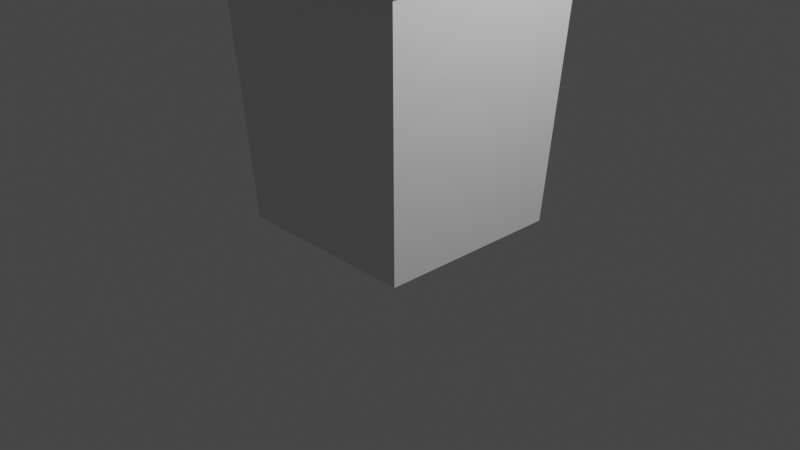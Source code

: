 # Source: rubbishbin.blend  (saved by Blender 2.81.16; exported with 4.5.12 LTS)
import bpy
from mathutils import Matrix  # noqa: F401  (used for matrix-valued properties, if any)

bpy.ops.wm.read_factory_settings(use_empty=True)
scene = bpy.context.scene
scene.name = 'Scene'

# ---- collections
col_collection = bpy.data.collections.new('Collection'); scene.collection.children.link(col_collection)

# ---- materials (node trees are filled in below, after node groups)
mat_material = bpy.data.materials.new('Material')
mat_material.alpha_threshold = 0.0
mat_material.use_transparent_shadow = False
mat_material.line_color = (0.0, 0.0, 0.0, 1.0)

# ---- material node trees
mat_material.use_nodes = True; mat_material.node_tree.nodes.clear()
_N = mat_material.node_tree.nodes; _L = mat_material.node_tree.links
n0 = _N.new('ShaderNodeOutputMaterial'); n0.name = 'Material Output'; n0.location = (300, 300)
n1 = _N.new('ShaderNodeBsdfPrincipled'); n1.name = 'Principled BSDF'; n1.location = (10, 300)
n1.distribution = 'GGX'
n1.subsurface_method = 'BURLEY'
n1.inputs[2].default_value = 0.4
n1.inputs[3].default_value = 1.45
n1.inputs[27].default_value = (0.0, 0.0, 0.0, 1.0)
n1.inputs[28].default_value = 1.0
_L.new(n1.outputs[0], n0.inputs[0])
n0.is_active_output = True

# ---- world
world_world = bpy.data.worlds.new('World'); scene.world = world_world
world_world.use_nodes = True; world_world.node_tree.nodes.clear()
_N = world_world.node_tree.nodes; _L = world_world.node_tree.links
n0 = _N.new('ShaderNodeOutputWorld'); n0.name = 'World Output'; n0.location = (300, 300)
n1 = _N.new('ShaderNodeBackground'); n1.name = 'Background'; n1.location = (10, 300)
n1.inputs[0].default_value = (0.05088, 0.05088, 0.05088, 1.0)
_L.new(n1.outputs[0], n0.inputs[0])
n0.is_active_output = True
world_world.color = (0.05088, 0.05088, 0.05088)
world_world.use_sun_shadow = False
world_world.sun_shadow_jitter_overblur = 0.0

# ---- cameras
cam_camera = bpy.data.cameras.new('Camera')
cam_camera.clip_end = 100.0
cam_camera.ortho_scale = 7.314

# ---- lights
light_light = bpy.data.lights.new('Light', 'POINT')
light_light.transmission_factor = 0.0
light_light.energy = 1000.0
light_light.shadow_soft_size = 0.1
light_light.shadow_maximum_resolution = 0.006
light_light.use_absolute_resolution = True

# ---- meshes
me_cube = bpy.data.meshes.new('Cube')
me_cube.from_pydata([(1.081, 1.081, 2.85), (1.0, 1.0, 0.0), (1.081, -1.081, 2.85), (1.0, -1.0, 0.0), (-1.081, 1.081, 2.85), (-1.0, 1.0, 0.0), (-1.081, -1.081, 2.85), (-1.0, -1.0, 0.0), (1.159, -1.159, 2.85), (-1.159, -1.159, 2.85), (1.159, 1.159, 2.85), (-1.159, 1.159, 2.85), (0.8942, -0.8942, 0.08286), (-0.8942, -0.8942, 0.08286), (0.8942, 0.8942, 0.08286), (-0.8942, 0.8942, 0.08286), (1.154, 1.154, 2.772), (-1.154, -1.154, 2.772), (1.154, -1.154, 2.772), (-1.154, 1.154, 2.772), (-1.231, -1.231, 2.764), (-1.235, -1.235, 2.841), (1.235, -1.235, 2.841), (1.235, 1.235, 2.841), (-1.235, 1.235, 2.841), (1.231, 1.231, 2.764), (1.231, -1.231, 2.764), (-1.231, 1.231, 2.764)], [], [(2, 0, 14, 12), (10, 8, 22, 23), (9, 11, 24, 21), (5, 1, 3, 7), (18, 16, 25, 26), (17, 18, 26, 20), (2, 6, 9, 8), (0, 2, 8, 10), (6, 4, 11, 9), (4, 0, 10, 11), (14, 15, 13, 12), (4, 6, 13, 15), (6, 2, 12, 13), (0, 4, 15, 14), (5, 19, 16, 1), (1, 16, 18, 3), (7, 17, 19, 5), (3, 18, 17, 7), (26, 22, 21, 20), (20, 21, 24, 27), (25, 23, 22, 26), (27, 24, 23, 25), (19, 17, 20, 27), (16, 19, 27, 25), (11, 10, 23, 24), (8, 9, 21, 22)])
_uv = me_cube.uv_layers.new(name='UVMap')
_uv.uv.foreach_set('vector', [0.4639, 0.1955, 0.6941, 0.03708, 0.6982, 0.3268, 0.6309, 0.3519, 0.6936, 0.02625, 0.4542, 0.1912, 0.4449, 0.1871, 0.6928, 0.01487, 0.9769, 0.402, 0.9762, 0.1538, 0.9851, 0.1478, 0.9851, 0.4101, 0.1371, 0.3403, 0.1662, 0.4625, 0.04406, 0.4917, 0.01487, 0.3695, 0.2885, 0.6666, 0.3987, 0.4947, 0.4066, 0.4973, 0.2921, 0.6713, 0.1276, 0.7212, 0.2885, 0.6666, 0.2921, 0.6713, 0.1247, 0.7269, 0.4639, 0.1955, 0.5091, 0.4052, 0.5033, 0.4143, 0.4542, 0.1912, 0.6941, 0.03708, 0.4639, 0.1955, 0.4542, 0.1912, 0.6936, 0.02625, 0.9702, 0.3953, 0.9675, 0.1593, 0.9762, 0.1538, 0.9769, 0.402, 0.9675, 0.1593, 0.6941, 0.03708, 0.6936, 0.02625, 0.9762, 0.1538, 0.6982, 0.3268, 0.7698, 0.3648, 0.7318, 0.4365, 0.6601, 0.3984, 0.9675, 0.1593, 0.9702, 0.3953, 0.8178, 0.4598, 0.7698, 0.3648, 0.5091, 0.4052, 0.4639, 0.1955, 0.6309, 0.3519, 0.5959, 0.4245, 0.6941, 0.03708, 0.9675, 0.1593, 0.7698, 0.3648, 0.6982, 0.3268, 0.1371, 0.3403, 0.3949, 0.2374, 0.3987, 0.4947, 0.1662, 0.4625, 0.1662, 0.4625, 0.3987, 0.4947, 0.2885, 0.6666, 0.1335, 0.5516, 0.02953, 0.1994, 0.2169, 0.03923, 0.3949, 0.2374, 0.1371, 0.3403, 0.1335, 0.5516, 0.2885, 0.6666, 0.1276, 0.7212, 0.06242, 0.6122, 0.2921, 0.6713, 0.2961, 0.6763, 0.1262, 0.7324, 0.1247, 0.7269, 0.2178, 0.02307, 0.226, 0.01487, 0.4151, 0.2307, 0.405, 0.2339, 0.4066, 0.4973, 0.4151, 0.5, 0.2961, 0.6763, 0.2921, 0.6713, 0.405, 0.2339, 0.4151, 0.2307, 0.4151, 0.5, 0.4066, 0.4973, 0.3949, 0.2374, 0.2169, 0.03923, 0.2178, 0.02307, 0.405, 0.2339, 0.3987, 0.4947, 0.3949, 0.2374, 0.405, 0.2339, 0.4066, 0.4973, 0.9762, 0.1538, 0.6936, 0.02625, 0.6928, 0.01487, 0.9851, 0.1478, 0.4542, 0.1912, 0.5033, 0.4143, 0.4976, 0.4233, 0.4449, 0.1871])
me_cube.materials.append(mat_material)
me_cube.use_remesh_preserve_volume = False
me_cube.use_remesh_preserve_attributes = False
me_cube.use_mirror_vertex_groups = False
me_cube.update()

# ---- objects
ob_cube = bpy.data.objects.new('Cube', me_cube)
ob_light = bpy.data.objects.new('Light', light_light)
ob_camera = bpy.data.objects.new('Camera', cam_camera)

# ---- transforms, parenting, visibility, modifiers, constraints
ob_cube.location = (0.0, 0.0, 0.0)
ob_cube.lock_rotations_4d = False
ob_cube.empty_display_type = 'ARROWS'
ob_cube.lineart.crease_threshold = 0.0
ob_light.location = (4.076, 1.005, 5.904)
ob_light.rotation_euler = (0.6503, 0.05522, 1.866)
ob_light.lock_rotations_4d = False
ob_light.empty_display_type = 'ARROWS'
ob_light.color = (0.0, 0.0, 0.0, 0.0)
ob_light.lineart.crease_threshold = 0.0
ob_camera.location = (7.359, -6.926, 4.958)
ob_camera.rotation_euler = (1.109, 0.0, 0.8149)
ob_camera.lock_rotations_4d = False
ob_camera.empty_display_type = 'ARROWS'
ob_camera.color = (0.0, 0.0, 0.0, 0.0)
ob_camera.display_type = 'WIRE'
ob_camera.lineart.crease_threshold = 0.0

# ---- collection membership
col_collection.objects.link(ob_cube)
col_collection.objects.link(ob_light)
col_collection.objects.link(ob_camera)

# ---- scene / render settings (as saved in the file)
scene.camera = ob_camera
scene.frame_start = 1; scene.frame_end = 250; scene.frame_set(1)
scene.render.engine = 'BLENDER_EEVEE_NEXT'
scene.cycles.use_denoising = False
scene.cycles.samples = 128
scene.cycles.sampling_pattern = 'TABULATED_SOBOL'
scene.cycles.use_adaptive_sampling = False
scene.cycles.use_light_tree = False
scene.view_settings.view_transform = 'Filmic'
bpy.context.view_layer.update()
